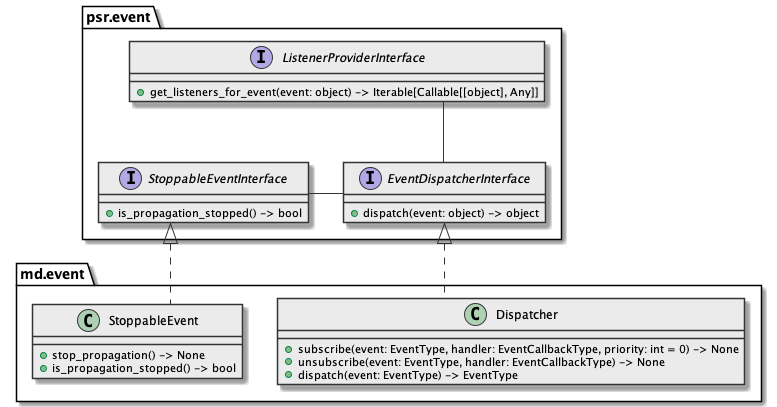

The diagram above was rendered by PlantUML. Its source (embedded in the PNG):
@startuml

skinparam class {
  BackgroundColor #ebebeb
  ArrowColor      #333
  BorderColor     #333
}

skinparam lineType ortho

package psr.event {
  interface psr.event.EventDispatcherInterface {
    + dispatch(event: object) -> object
  }

  interface psr.event.ListenerProviderInterface {
    + get_listeners_for_event(event: object) -> Iterable[Callable[[object], Any]]
  }

  interface psr.event.StoppableEventInterface {
    + is_propagation_stopped() -> bool
  }

  psr.event.EventDispatcherInterface -left- psr.event.StoppableEventInterface
  psr.event.ListenerProviderInterface -- psr.event.EventDispatcherInterface
}

package md.event {
  class StoppableEvent implements psr.event.StoppableEventInterface {
    + stop_propagation() -> None
    + is_propagation_stopped() -> bool
  }

  class Dispatcher implements psr.event.EventDispatcherInterface {
    + subscribe(event: EventType, handler: EventCallbackType, priority: int = 0) -> None
    + unsubscribe(event: EventType, handler: EventCallbackType) -> None
    + dispatch(event: EventType) -> EventType
  }
}

@enduml